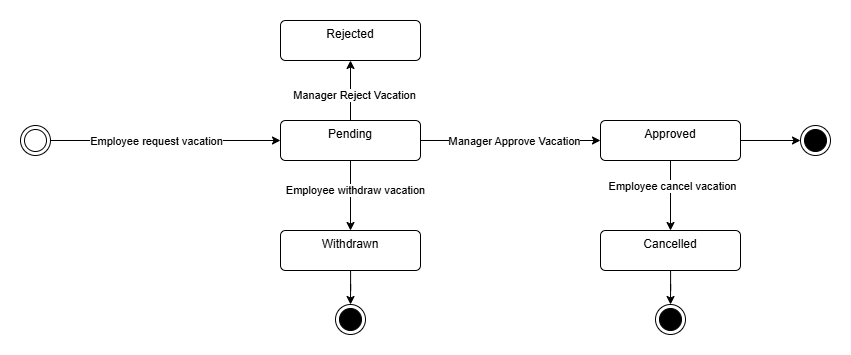

The diagram above was exported from draw.io. Its source (the exported page's mxGraphModel, read from the mxfile embedded in the PNG):
<mxGraphModel dx="1873" dy="973" grid="1" gridSize="10" guides="1" tooltips="1" connect="1" arrows="1" fold="1" page="1" pageScale="1" pageWidth="1169" pageHeight="827" math="0" shadow="0">
  <root>
    <mxCell id="0" />
    <mxCell id="1" parent="0" />
    <mxCell id="JTapGYhC7rzhzlSlwWbd-14" edge="1" parent="1" source="JTapGYhC7rzhzlSlwWbd-5" style="edgeStyle=orthogonalEdgeStyle;rounded=0;orthogonalLoop=1;jettySize=auto;html=1;" target="JTapGYhC7rzhzlSlwWbd-6" value="">
      <mxGeometry relative="1" as="geometry" />
    </mxCell>
    <mxCell id="JTapGYhC7rzhzlSlwWbd-15" connectable="0" parent="JTapGYhC7rzhzlSlwWbd-14" style="edgeLabel;html=1;align=center;verticalAlign=middle;resizable=0;points=[];" value="Employee request vacation" vertex="1">
      <mxGeometry relative="1" x="-0.085" as="geometry">
        <mxPoint as="offset" />
      </mxGeometry>
    </mxCell>
    <mxCell id="JTapGYhC7rzhzlSlwWbd-5" parent="1" style="ellipse;shape=doubleEllipse;html=1;dashed=0;whiteSpace=wrap;aspect=fixed;" value="" vertex="1">
      <mxGeometry height="30" width="30" x="70" y="235" as="geometry" />
    </mxCell>
    <mxCell id="JTapGYhC7rzhzlSlwWbd-16" edge="1" parent="1" source="JTapGYhC7rzhzlSlwWbd-6" style="edgeStyle=orthogonalEdgeStyle;rounded=0;orthogonalLoop=1;jettySize=auto;html=1;" target="JTapGYhC7rzhzlSlwWbd-7" value="">
      <mxGeometry relative="1" as="geometry" />
    </mxCell>
    <mxCell id="JTapGYhC7rzhzlSlwWbd-17" connectable="0" parent="JTapGYhC7rzhzlSlwWbd-16" style="edgeLabel;html=1;align=center;verticalAlign=middle;resizable=0;points=[];" value="Manager Reject Vacation" vertex="1">
      <mxGeometry relative="1" x="-0.1467" y="-3" as="geometry">
        <mxPoint as="offset" />
      </mxGeometry>
    </mxCell>
    <mxCell id="JTapGYhC7rzhzlSlwWbd-18" edge="1" parent="1" source="JTapGYhC7rzhzlSlwWbd-6" style="edgeStyle=orthogonalEdgeStyle;rounded=0;orthogonalLoop=1;jettySize=auto;html=1;" target="JTapGYhC7rzhzlSlwWbd-8" value="">
      <mxGeometry relative="1" as="geometry" />
    </mxCell>
    <mxCell id="JTapGYhC7rzhzlSlwWbd-19" connectable="0" parent="JTapGYhC7rzhzlSlwWbd-18" style="edgeLabel;html=1;align=center;verticalAlign=middle;resizable=0;points=[];" value="Manager Approve Vacation" vertex="1">
      <mxGeometry relative="1" x="0.0356" as="geometry">
        <mxPoint as="offset" />
      </mxGeometry>
    </mxCell>
    <mxCell id="JTapGYhC7rzhzlSlwWbd-22" edge="1" parent="1" source="JTapGYhC7rzhzlSlwWbd-6" style="edgeStyle=orthogonalEdgeStyle;rounded=0;orthogonalLoop=1;jettySize=auto;html=1;" target="JTapGYhC7rzhzlSlwWbd-10" value="">
      <mxGeometry relative="1" as="geometry" />
    </mxCell>
    <mxCell id="JTapGYhC7rzhzlSlwWbd-23" connectable="0" parent="JTapGYhC7rzhzlSlwWbd-22" style="edgeLabel;html=1;align=center;verticalAlign=middle;resizable=0;points=[];" value="Employee withdraw vacation" vertex="1">
      <mxGeometry relative="1" x="-0.16" y="4" as="geometry">
        <mxPoint as="offset" />
      </mxGeometry>
    </mxCell>
    <mxCell id="JTapGYhC7rzhzlSlwWbd-6" parent="1" style="html=1;align=center;verticalAlign=top;rounded=1;absoluteArcSize=1;arcSize=10;dashed=0;whiteSpace=wrap;" value="Pending" vertex="1">
      <mxGeometry height="40" width="140" x="330" y="230" as="geometry" />
    </mxCell>
    <mxCell id="JTapGYhC7rzhzlSlwWbd-7" parent="1" style="html=1;align=center;verticalAlign=top;rounded=1;absoluteArcSize=1;arcSize=10;dashed=0;whiteSpace=wrap;" value="Rejected" vertex="1">
      <mxGeometry height="40" width="140" x="330" y="130" as="geometry" />
    </mxCell>
    <mxCell id="JTapGYhC7rzhzlSlwWbd-21" edge="1" parent="1" source="JTapGYhC7rzhzlSlwWbd-8" style="edgeStyle=orthogonalEdgeStyle;rounded=0;orthogonalLoop=1;jettySize=auto;html=1;" target="JTapGYhC7rzhzlSlwWbd-20" value="">
      <mxGeometry relative="1" as="geometry" />
    </mxCell>
    <mxCell id="JTapGYhC7rzhzlSlwWbd-27" edge="1" parent="1" source="JTapGYhC7rzhzlSlwWbd-8" style="edgeStyle=orthogonalEdgeStyle;rounded=0;orthogonalLoop=1;jettySize=auto;html=1;" target="JTapGYhC7rzhzlSlwWbd-9" value="">
      <mxGeometry relative="1" as="geometry" />
    </mxCell>
    <mxCell id="JTapGYhC7rzhzlSlwWbd-28" connectable="0" parent="JTapGYhC7rzhzlSlwWbd-27" style="edgeLabel;html=1;align=center;verticalAlign=middle;resizable=0;points=[];" value="Employee cancel vacation" vertex="1">
      <mxGeometry relative="1" x="-0.2743" y="1" as="geometry">
        <mxPoint as="offset" />
      </mxGeometry>
    </mxCell>
    <mxCell id="JTapGYhC7rzhzlSlwWbd-8" parent="1" style="html=1;align=center;verticalAlign=top;rounded=1;absoluteArcSize=1;arcSize=10;dashed=0;whiteSpace=wrap;" value="Approved" vertex="1">
      <mxGeometry height="40" width="140" x="650" y="230" as="geometry" />
    </mxCell>
    <mxCell id="JTapGYhC7rzhzlSlwWbd-29" edge="1" parent="1" source="JTapGYhC7rzhzlSlwWbd-9" style="edgeStyle=orthogonalEdgeStyle;rounded=0;orthogonalLoop=1;jettySize=auto;html=1;" target="JTapGYhC7rzhzlSlwWbd-25" value="">
      <mxGeometry relative="1" as="geometry" />
    </mxCell>
    <mxCell id="JTapGYhC7rzhzlSlwWbd-9" parent="1" style="html=1;align=center;verticalAlign=top;rounded=1;absoluteArcSize=1;arcSize=10;dashed=0;whiteSpace=wrap;" value="Cancelled" vertex="1">
      <mxGeometry height="40" width="140" x="650" y="340" as="geometry" />
    </mxCell>
    <mxCell id="JTapGYhC7rzhzlSlwWbd-26" edge="1" parent="1" source="JTapGYhC7rzhzlSlwWbd-10" style="edgeStyle=orthogonalEdgeStyle;rounded=0;orthogonalLoop=1;jettySize=auto;html=1;" target="JTapGYhC7rzhzlSlwWbd-24" value="">
      <mxGeometry relative="1" as="geometry" />
    </mxCell>
    <mxCell id="JTapGYhC7rzhzlSlwWbd-10" parent="1" style="html=1;align=center;verticalAlign=top;rounded=1;absoluteArcSize=1;arcSize=10;dashed=0;whiteSpace=wrap;" value="Withdrawn" vertex="1">
      <mxGeometry height="40" width="140" x="330" y="340" as="geometry" />
    </mxCell>
    <mxCell id="JTapGYhC7rzhzlSlwWbd-20" parent="1" style="ellipse;html=1;shape=endState;fillColor=strokeColor;" value="" vertex="1">
      <mxGeometry height="30" width="30" x="850" y="235" as="geometry" />
    </mxCell>
    <mxCell id="JTapGYhC7rzhzlSlwWbd-24" parent="1" style="ellipse;html=1;shape=endState;fillColor=strokeColor;" value="" vertex="1">
      <mxGeometry height="30" width="30" x="385" y="414" as="geometry" />
    </mxCell>
    <mxCell id="JTapGYhC7rzhzlSlwWbd-25" parent="1" style="ellipse;html=1;shape=endState;fillColor=strokeColor;" value="" vertex="1">
      <mxGeometry height="30" width="30" x="705" y="414" as="geometry" />
    </mxCell>
  </root>
</mxGraphModel>